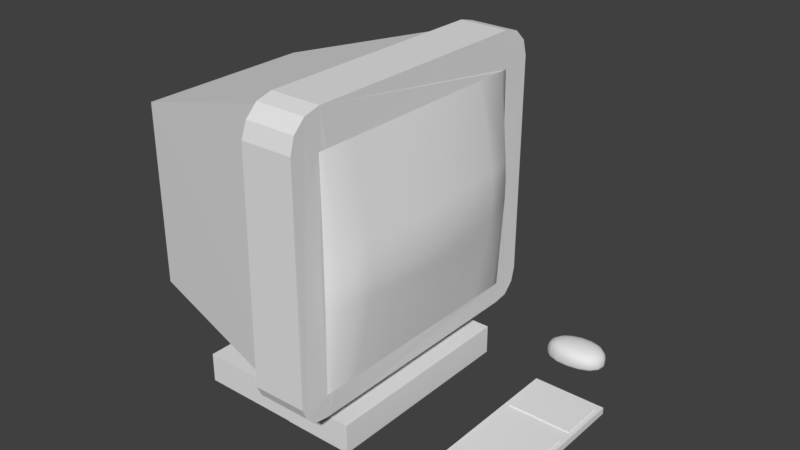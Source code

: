 # Source: Apare_Computador.blend  (saved by Blender 2.79.0; exported with 4.5.12 LTS)
import bpy
from mathutils import Matrix  # noqa: F401  (used for matrix-valued properties, if any)

bpy.ops.wm.read_factory_settings(use_empty=True)
scene = bpy.context.scene
scene.name = 'Scene'

# ---- collections
col_collection_1 = bpy.data.collections.new('Collection 1'); scene.collection.children.link(col_collection_1)

# ---- materials (node trees are filled in below, after node groups)
mat_material = bpy.data.materials.new('Material')
mat_material.alpha_threshold = 0.0
mat_material.use_transparent_shadow = False
mat_material.roughness = 0.5
mat_material.line_color = (0.0, 0.0, 0.0, 1.0)

# ---- material node trees

# ---- world
world_world = bpy.data.worlds.new('World'); scene.world = world_world
world_world.color = (0.05088, 0.05088, 0.05088)
world_world.use_sun_shadow = False
world_world.sun_shadow_jitter_overblur = 0.0
world_world.cycles.sampling_method = 'MANUAL'

# ---- meshes
me_cube_003 = bpy.data.meshes.new('Cube.003')
me_cube_003.from_pydata([(1.27, 1.813, -0.7723), (0.7676, 1.813, -2.089), (1.27, -2.374, -0.7723), (2.074, -2.374, -2.089), (-1.26, 1.813, -0.7723), (-0.7572, 1.813, -2.089), (-1.26, -2.374, -0.7723), (-2.064, -2.374, -2.089), (1.27, -2.374, -0.7838), (1.27, 1.813, -0.7838), (-1.26, 1.813, -0.7838), (-1.26, -2.374, -0.7838)], [], [(0, 4, 6, 2), (5, 1, 3, 7), (8, 2, 6, 11), (9, 0, 2, 8), (10, 4, 0, 9), (11, 6, 4, 10), (7, 11, 10, 5), (5, 10, 9, 1), (1, 9, 8, 3), (3, 8, 11, 7)])
me_cube_003.polygons.foreach_set('use_smooth', [True] * 10)
me_cube_003.use_remesh_preserve_volume = False
me_cube_003.use_remesh_preserve_attributes = False
me_cube_003.use_mirror_vertex_groups = False
me_cube_003.update()
me_cube_002 = bpy.data.meshes.new('Cube.002')
me_cube_002.from_pydata([(2.747, 0.4503, 15.19), (2.747, 0.3572, 15.19), (3.722, 0.4503, 15.19), (3.722, 0.3572, 15.19), (3.722, 0.7846, 15.19), (2.747, 0.7846, 15.19), (2.747, -0.3916, 15.19), (3.722, -0.3916, 15.19), (2.747, 0.7388, 15.19), (3.722, 0.7388, 15.19), (2.675, -0.4374, 15.19), (2.675, -0.4374, 14.53), (2.675, 0.7846, 15.19), (2.675, 0.7846, 14.53), (3.793, -0.4374, 15.19), (3.793, -0.4374, 14.53), (3.793, 0.7846, 15.19), (3.793, 0.7846, 14.53), (3.722, 0.4503, 15.3), (2.747, 0.4503, 15.3), (3.722, 0.3572, 15.3), (2.747, 0.3572, 15.3), (2.747, -0.3916, 15.3), (3.722, -0.3916, 15.3), (3.722, 0.7388, 15.3), (2.747, 0.7388, 15.3), (3.722, 0.4503, 15.3), (2.747, 0.4503, 15.3), (3.722, 0.7388, 15.3), (2.747, 0.7388, 15.3)], [], [(1, 3, 2, 0), (0, 2, 18, 19), (12, 13, 11, 10), (8, 0, 19, 25), (16, 4, 9, 2, 3, 7, 6, 1, 0, 8, 5, 12, 10, 14), (15, 11, 13, 17), (8, 9, 4, 5), (4, 16, 17, 13, 12, 5), (14, 10, 11, 15), (27, 26, 28, 29), (7, 3, 20, 23), (9, 8, 25, 24), (1, 6, 22, 21), (6, 7, 23, 22), (3, 1, 21, 20), (2, 9, 24, 18), (21, 22, 23, 20), (17, 16, 14, 15)])
me_cube_002.use_remesh_preserve_volume = False
me_cube_002.use_remesh_preserve_attributes = False
me_cube_002.use_mirror_vertex_groups = False
me_cube_002.update()
me_cube_001 = bpy.data.meshes.new('Cube.001')
me_cube_001.from_pydata([(1.081, 0.6609, 0.6119), (1.081, 0.6609, -0.6119), (1.081, -0.6609, 0.6119), (1.081, -0.6609, -0.6119), (1.083, -0.6279, 0.6119), (1.083, 0.6279, 0.6119), (1.083, -0.4485, 0.6119), (1.083, -0.2691, 0.6119), (1.083, -0.0897, 0.6119), (1.083, 0.08969, 0.6119), (1.083, 0.2691, 0.6119), (1.083, 0.4485, 0.6119), (1.083, 0.6279, -0.6119), (1.083, -0.6279, -0.6119), (1.083, 0.4485, -0.6119), (1.083, 0.2691, -0.6119), (1.083, 0.08969, -0.6119), (1.083, -0.0897, -0.6119), (1.083, -0.2691, -0.6119), (1.083, -0.4485, -0.6119), (1.087, -0.6609, -0.155), (1.087, -0.6609, 0.155), (1.087, -0.6609, -0.05166), (1.087, -0.6609, 0.05166), (1.087, 0.6609, 0.155), (1.087, 0.6609, -0.155), (1.087, 0.6609, 0.05166), (1.087, 0.6609, -0.05166), (1.14, -0.6092, 0.1548), (1.14, -0.6092, -0.1548), (1.147, -0.6069, 0.05665), (1.147, -0.6069, -0.05665), (1.14, 0.6092, -0.1548), (1.14, 0.6092, 0.1548), (1.147, 0.6069, -0.05665), (1.147, 0.6069, 0.05665), (1.167, -0.4523, -0.1533), (1.167, -0.4523, 0.1533), (1.177, -0.4528, -0.05611), (1.177, -0.4528, 0.05611), (1.185, -0.2785, -0.1521), (1.185, -0.2785, 0.1521), (1.198, -0.2796, -0.05566), (1.198, -0.2796, 0.05566), (1.195, -0.09403, -0.1514), (1.195, -0.09403, 0.1514), (1.208, -0.09455, -0.05542), (1.208, -0.09455, 0.05542), (1.195, 0.09403, -0.1514), (1.195, 0.09403, 0.1514), (1.208, 0.09455, -0.05542), (1.208, 0.09455, 0.05542), (1.185, 0.2785, -0.1521), (1.185, 0.2785, 0.1521), (1.198, 0.2796, -0.05566), (1.198, 0.2796, 0.05566), (1.167, 0.4523, -0.1533), (1.167, 0.4523, 0.1533), (1.177, 0.4528, -0.05611), (1.177, 0.4528, 0.05611)], [], [(28, 4, 2, 21), (1, 25, 32, 12), (24, 0, 5, 33), (4, 28, 37, 6), (29, 13, 19, 36), (36, 19, 18, 40), (40, 18, 17, 44), (44, 17, 16, 48), (48, 16, 15, 52), (52, 15, 14, 56), (6, 37, 41, 7), (56, 14, 12, 32), (7, 41, 45, 8), (8, 45, 49, 9), (9, 49, 53, 10), (10, 53, 57, 11), (11, 57, 33, 5), (29, 36, 38, 31), (31, 38, 39, 30), (30, 39, 37, 28), (36, 40, 42, 38), (38, 42, 43, 39), (39, 43, 41, 37), (40, 44, 46, 42), (42, 46, 47, 43), (43, 47, 45, 41), (44, 48, 50, 46), (46, 50, 51, 47), (47, 51, 49, 45), (48, 52, 54, 50), (50, 54, 55, 51), (51, 55, 53, 49), (52, 56, 58, 54), (54, 58, 59, 55), (55, 59, 57, 53), (56, 32, 34, 58), (58, 34, 35, 59), (59, 35, 33, 57), (32, 25, 27, 34), (34, 27, 26, 35), (35, 26, 24, 33), (20, 29, 31, 22), (22, 31, 30, 23), (23, 30, 28, 21), (13, 29, 20, 3)])
me_cube_001.polygons.foreach_set('use_smooth', [True] * 45)
me_cube_001.materials.append(mat_material)
me_cube_001.use_remesh_preserve_volume = False
me_cube_001.use_remesh_preserve_attributes = False
me_cube_001.use_mirror_vertex_groups = False
me_cube_001.update()
me_cube = bpy.data.meshes.new('Cube')
me_cube.from_pydata([(1.077, 0.6984, -0.7395), (1.077, -0.6233, -0.7395), (1.081, 0.6953, 0.8137), (1.081, -0.6265, 0.8137), (1.081, 0.6953, 0.6119), (1.081, 0.6953, -0.6119), (1.081, -0.6265, 0.6119), (1.081, -0.6265, -0.6119), (1.083, -0.5934, 0.6119), (1.083, 0.6623, 0.6119), (1.083, -0.4141, 0.6119), (1.083, -0.2347, 0.6119), (1.083, -0.05527, 0.6119), (1.083, 0.1241, 0.6119), (1.083, 0.3035, 0.6119), (1.083, 0.4829, 0.6119), (1.083, 0.6623, -0.6119), (1.083, -0.5934, -0.6119), (1.083, 0.4829, -0.6119), (1.083, 0.3035, -0.6119), (1.083, 0.1241, -0.6119), (1.083, -0.05527, -0.6119), (1.083, -0.2347, -0.6119), (1.083, -0.4141, -0.6119), (1.087, -0.6265, -0.155), (1.087, -0.6265, 0.155), (1.087, -0.6265, -0.05166), (1.087, -0.6265, 0.05166), (1.087, 0.6953, 0.155), (1.087, 0.6953, -0.155), (1.087, 0.6953, 0.05166), (1.087, 0.6953, -0.05166), (1.082, 0.8735, 0.6429), (1.081, 0.696, 0.8137), (1.082, 0.8497, 0.7285), (1.081, 0.7847, 0.791), (1.081, -0.6272, 0.8137), (1.082, -0.8046, 0.6429), (1.081, -0.7159, 0.791), (1.082, -0.7808, 0.7285), (0.8047, -0.6272, 0.8142), (0.8047, -0.7808, 0.7286), (0.8047, -0.7159, 0.7913), (0.8047, 0.696, 0.8142), (0.8047, 0.8735, 0.6429), (0.8047, 0.7847, 0.7913), (0.8047, 0.8497, 0.7286), (-0.2355, -0.47, -0.5664), (-0.2355, -0.47, 0.4619), (-0.2355, 0.5333, -0.5664), (-0.2355, 0.5333, 0.4619), (0.7839, -0.6884, -0.6977), (0.8026, -0.6884, 0.7703), (0.7839, 0.7517, -0.6977), (0.8026, 0.7517, 0.7703), (0.1482, -0.2121, -0.8374), (0.1482, -0.2121, -0.6146), (0.1482, 0.3458, -0.8374), (0.1482, 0.3458, -0.6146), (0.7061, -0.2121, -0.8374), (0.7181, -0.2086, -0.684), (0.7061, 0.3458, -0.8374), (0.7181, 0.3493, -0.684), (0.7061, 0.3458, -1.002), (0.7061, -0.2121, -1.002), (1.102, -0.2121, -0.8374), (1.102, 0.3458, -0.8374), (1.102, -0.2121, -1.002), (1.102, 0.3458, -1.002), (1.102, -0.2121, -0.8374), (1.102, 0.3458, -0.8374), (0.1482, -0.5376, -0.8374), (0.7061, -0.5376, -0.8374), (0.1482, -0.5376, -1.002), (0.7061, -0.5376, -1.002), (0.7061, -0.5405, -1.002), (0.7061, -0.5405, -0.8374), (1.102, -0.5405, -1.002), (1.102, -0.5405, -0.8374), (0.7061, 0.6129, -0.8374), (0.7061, 0.6129, -1.002), (1.102, 0.6106, -0.8374), (1.102, 0.6106, -1.002), (0.7061, 0.612, -0.8374), (0.1482, 0.6124, -0.8374), (0.7061, 0.612, -1.002), (0.1482, 0.6124, -1.002), (1.077, 0.7166, -0.7395), (1.078, 0.8766, -0.5879), (1.078, 0.7966, -0.7262), (1.078, 0.8552, -0.6678), (1.078, -0.8015, -0.614), (1.077, -0.6415, -0.7395), (1.078, -0.78, -0.6678), (1.078, -0.7215, -0.7262), (0.801, 0.8766, -0.5879), (0.801, 0.8552, -0.6679), (0.801, 0.7966, -0.7264), (0.7949, -0.8046, 0.6405), (0.8051, -0.6415, -0.7419), (0.8084, -0.7215, -0.7285), (0.8066, 0.7166, -0.7419), (0.777, -0.8015, -0.6165), (0.7843, -0.78, -0.6703)], [], [(32, 88, 95, 44), (16, 18, 19, 20, 21, 22, 23, 17, 7, 1, 0, 5), (87, 89, 90, 88, 32, 34, 35, 33, 2, 4, 28, 30, 31, 29, 5, 0), (2, 3, 6, 8, 10, 11, 12, 13, 14, 15, 9, 4), (43, 40, 36, 3, 2, 33), (36, 40, 42, 38), (38, 42, 41, 39), (39, 41, 98, 37), (32, 44, 46, 34), (34, 46, 45, 35), (35, 45, 43, 33), (7, 24, 26, 27, 25, 6, 3, 36, 38, 39, 37, 91, 93, 94, 92, 1), (47, 48, 50, 49), (49, 50, 54, 53), (53, 54, 52, 51), (51, 52, 48, 47), (49, 53, 51, 47), (54, 50, 48, 52), (55, 56, 58, 57), (57, 58, 62, 61), (61, 62, 60, 59), (59, 60, 56, 55), (62, 58, 56, 60), (55, 57, 84, 86, 73, 71), (73, 86, 85, 63, 80, 82, 68, 67, 77, 75, 64, 74), (68, 66, 70), (61, 59, 65, 66), (61, 66, 81, 79), (65, 67, 69), (66, 65, 69, 70), (72, 71, 73, 74), (59, 55, 71, 72), (64, 59, 72, 74), (76, 75, 77, 78), (59, 64, 75, 76), (65, 59, 76, 78), (67, 65, 78, 77), (80, 79, 81, 82), (66, 68, 82, 81), (63, 61, 79, 80), (84, 83, 85, 86), (57, 61, 83, 84), (61, 63, 85, 83), (67, 68, 70, 69), (94, 100, 99, 92), (87, 101, 97, 89), (89, 97, 96, 90), (90, 96, 95, 88), (0, 1, 92, 99, 101, 87), (101, 99, 100, 103, 102, 98, 41, 42, 40, 43, 45, 46, 44, 95, 96, 97), (102, 91, 37, 98), (102, 103, 93, 91), (103, 100, 94, 93)])
me_cube.materials.append(mat_material)
me_cube.use_remesh_preserve_volume = False
me_cube.use_remesh_preserve_attributes = False
me_cube.use_mirror_vertex_groups = False
me_cube.update()

# ---- objects
ob_cube_003 = bpy.data.objects.new('Cube.003', me_cube_003)
ob_cube_002 = bpy.data.objects.new('Cube.002', me_cube_002)
ob_cube_001 = bpy.data.objects.new('Cube.001', me_cube_001)
ob_cube = bpy.data.objects.new('Cube', me_cube)

# ---- transforms, parenting, visibility, modifiers, constraints
ob_cube_003.location = (1.42, 0.9941, 0.1098)
ob_cube_003.rotation_euler = (0.0, -0.0, -1.487)
ob_cube_003.scale = (-0.09038, -0.09038, -0.09038)
ob_cube_003.lineart.crease_threshold = 0.0
_m = ob_cube_003.modifiers.new('Subsurf', 'SUBSURF')
_m.uv_smooth = 'PRESERVE_CORNERS'
_m.quality = 2
_m.levels = 2
_m.show_only_control_edges = False
ob_cube_002.location = (0.4894, -0.1274, -0.5844)
ob_cube_002.scale = (0.3654, 0.8707, 0.05757)
ob_cube_002.lineart.crease_threshold = 0.0
ob_cube_001.location = (0.0, 0.03243, 1.278)
ob_cube_001.scale = (1.0, 1.018, 1.0)
ob_cube_001.lock_rotations_4d = False
ob_cube_001.empty_display_type = 'ARROWS'
ob_cube_001.lineart.crease_threshold = 0.0
ob_cube.location = (0.0, 0.0, 1.278)
ob_cube.lock_rotations_4d = False
ob_cube.empty_display_type = 'ARROWS'
ob_cube.lineart.crease_threshold = 0.0

# ---- collection membership
col_collection_1.objects.link(ob_cube_003)
col_collection_1.objects.link(ob_cube_002)
col_collection_1.objects.link(ob_cube_001)
col_collection_1.objects.link(ob_cube)

# ---- scene / render settings (as saved in the file)
scene.frame_start = 1; scene.frame_end = 250; scene.frame_set(1)
scene.render.engine = 'BLENDER_EEVEE_NEXT'
scene.render.resolution_percentage = 50
scene.render.dither_intensity = 0.0
scene.cycles.use_denoising = False
scene.cycles.samples = 128
scene.cycles.sampling_pattern = 'TABULATED_SOBOL'
scene.cycles.light_sampling_threshold = 0.0
scene.cycles.use_adaptive_sampling = False
scene.cycles.use_light_tree = False
scene.cycles.blur_glossy = 0.0
scene.cycles.sample_clamp_indirect = 0.0
scene.view_settings.view_transform = 'Standard'
bpy.context.view_layer.update()

# ---- added for rendering (the .blend has no active camera and no usable light): camera, sun
cam_auto = bpy.data.cameras.new('AutoCamera')
cam_auto.lens = 50.0
cam_auto.sensor_width = 36.0
cam_auto.clip_end = 1000.0
ob_auto_camera = bpy.data.objects.new('AutoCamera', cam_auto)
scene.collection.objects.link(ob_auto_camera)
ob_auto_camera.location = (4.04232, -3.66963, 3.71384)
ob_auto_camera.rotation_euler = (1.09748, -7.21219e-08, 0.694738)
scene.camera = ob_auto_camera
light_auto_sun = bpy.data.lights.new('AutoSun', 'SUN')
light_auto_sun.energy = 3.0
light_auto_sun.angle = 0.0523599
ob_auto_sun = bpy.data.objects.new('AutoSun', light_auto_sun)
scene.collection.objects.link(ob_auto_sun)
ob_auto_sun.rotation_euler = (0.872665, 0.174533, 0.523599)
bpy.context.view_layer.update()
